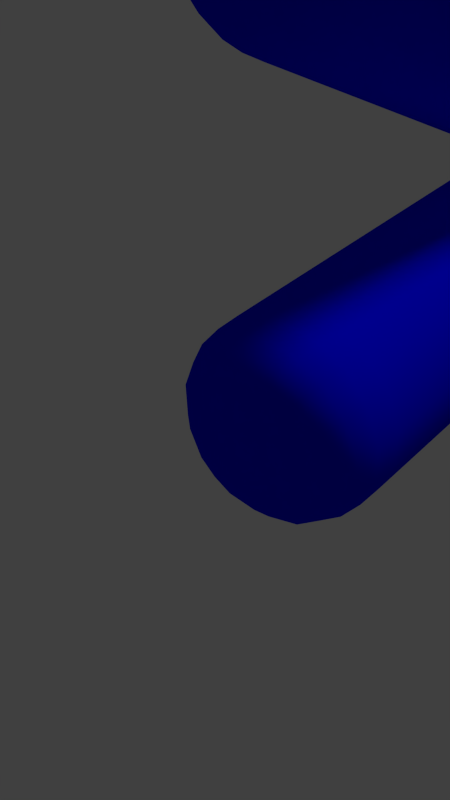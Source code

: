 # Source: Lightning.blend  (saved by Blender 2.65.0; exported with 4.5.12 LTS)
import bpy
from mathutils import Matrix  # noqa: F401  (used for matrix-valued properties, if any)

bpy.ops.wm.read_factory_settings(use_empty=True)
scene = bpy.context.scene
scene.name = 'Scene'

# ---- collections
col_collection_1 = bpy.data.collections.new('Collection 1'); scene.collection.children.link(col_collection_1)

# ---- materials (node trees are filled in below, after node groups)
mat_material_001 = bpy.data.materials.new('Material.001')
mat_material_001.alpha_threshold = 0.0
mat_material_001.use_transparent_shadow = False
mat_material_001.diffuse_color = (0.0, 0.0, 1.0, 1.0)
mat_material_001.roughness = 0.5
mat_material_001.specular_intensity = 0.0
mat_material_001.line_color = (0.0, 0.0, 0.0, 1.0)

# ---- material node trees

# ---- world
world_world = bpy.data.worlds.new('World'); scene.world = world_world
world_world.color = (0.05088, 0.05088, 0.05088)
world_world.use_sun_shadow = False
world_world.sun_shadow_jitter_overblur = 0.0
world_world.cycles.sampling_method = 'MANUAL'
world_world.cycles.sample_map_resolution = 256

# ---- cameras
cam_camera = bpy.data.cameras.new('Camera')
cam_camera.clip_end = 100.0
cam_camera.lens = 35.0
cam_camera.sensor_width = 32.0
cam_camera.sensor_height = 18.0
cam_camera.ortho_scale = 7.314
cam_camera.dof.focus_distance = 0.0
cam_camera.dof.aperture_fstop = 128.0

# ---- lights
light_lamp = bpy.data.lights.new('Lamp', 'SUN')
light_lamp.transmission_factor = 0.0
light_lamp.cutoff_distance = 30.0
light_lamp.angle = 0.1993
light_lamp.energy = 1.0
light_lamp.shadow_buffer_clip_start = 1.001
light_lamp.shadow_soft_size = 0.1
light_lamp.shadow_cascade_max_distance = 1000.0
light_lamp.cycles.use_multiple_importance_sampling = False

# ---- meshes
me_plane = bpy.data.meshes.new('Plane')
me_plane.from_pydata([(0.0, 0.0, 0.0), (0.0, -1.51e-07, -1.0), (0.0, -3.775e-08, -0.25), (0.0, -7.55e-08, -0.5), (0.0, -1.132e-07, -0.75)], [(4, 1), (2, 0), (3, 2), (4, 3)], [])
_uv = me_plane.uv_layers.new(name='UVMap')
_uv.uv.foreach_set('vector', [])
me_plane.materials.append(mat_material_001)
me_plane.use_remesh_preserve_volume = False
me_plane.use_remesh_preserve_attributes = False
me_plane.use_mirror_vertex_groups = False
me_plane.update()
arm_armature = bpy.data.armatures.new('Armature')  # bones are not reproduced

# ---- objects
ob_source = bpy.data.objects.new('Source', None)
ob_control = bpy.data.objects.new('Control', None)
ob_terminal = bpy.data.objects.new('Terminal', None)
ob_armature = bpy.data.objects.new('Armature', arm_armature)
ob_lightning = bpy.data.objects.new('Lightning', me_plane)
ob_lamp = bpy.data.objects.new('Lamp', light_lamp)
ob_camera = bpy.data.objects.new('Camera', cam_camera)

# ---- transforms, parenting, visibility, modifiers, constraints
ob_source.location = (0.0, 1.033e-07, 1.418)
ob_source.rotation_euler = (3.142, 0.0, 0.0)
ob_source.scale = (0.06638, 0.06638, 0.06638)
ob_source.empty_display_type = 'SPHERE'
ob_source.empty_image_offset = (0.0, 0.0)
ob_source.lineart.crease_threshold = 0.0
ob_control.parent = ob_source
ob_control.matrix_parent_inverse = Matrix(((15.06, 0.0, 0.0, 0.0), (0.0, 15.06, 0.0, 0.0), (0.0, 0.0, 15.06, 0.0), (0.0, 0.0, 0.0, 1.0)))
ob_control.location = (0.009339, 0.0, 0.0)
ob_control.empty_display_size = 0.1
ob_control.empty_image_offset = (0.0, 0.0)
ob_control.hide_viewport = True
ob_control.hide_select = True
ob_control.lineart.crease_threshold = 0.0
ob_terminal.location = (0.0, -3.725e-08, -1.369)
ob_terminal.rotation_euler = (3.142, 0.0, 0.0)
ob_terminal.scale = (0.06638, 0.06638, 0.06638)
ob_terminal.empty_display_type = 'SPHERE'
ob_terminal.empty_image_offset = (0.0, 0.0)
ob_terminal.lineart.crease_threshold = 0.0
ob_armature.parent = ob_source
ob_armature.matrix_parent_inverse = Matrix(((15.06, 0.0, 0.0, 0.0), (0.0, -15.06, 2.275e-06, 6.585e-07), (0.0, -2.275e-06, -15.06, 9.943e-14), (0.0, 0.0, 0.0, 1.0)))
ob_armature.location = (0.0, 0.0, 0.0)
ob_armature.lineart.crease_threshold = 0.0
ob_lightning.parent = ob_armature
ob_lightning.location = (0.0, 4.371e-08, 0.0)
ob_lightning.lineart.crease_threshold = 0.0
_vg = ob_lightning.vertex_groups.new(name='Group')
for _i, _w in zip([2, 3, 4], [0.5, 1.0, 0.5]): _vg.add([_i], _w, 'REPLACE')
_vg = ob_lightning.vertex_groups.new(name='Bone')
_vg.add([0, 1, 2, 3, 4], 1.0, 'REPLACE')
_m = ob_lightning.modifiers.new('increase_resolution', 'SUBSURF')
_m.uv_smooth = 'PRESERVE_CORNERS'
_m.quality = 2
_m.subdivision_type = 'SIMPLE'
_m.levels = 3
_m.show_only_control_edges = False
_m = ob_lightning.modifiers.new('noise.x', 'DISPLACE')
_m.vertex_group = 'Group'
_m.strength = 2.787
_m.direction = 'X'
_m.texture_coords = 'OBJECT'
_m.texture_coords_object = ob_control
_m = ob_lightning.modifiers.new('noise.y', 'DISPLACE')
_m.vertex_group = 'Group'
_m.strength = 2.787
_m.direction = 'Y'
_m.texture_coords = 'OBJECT'
_m.texture_coords_object = ob_control
_m = ob_lightning.modifiers.new('Armature', 'ARMATURE')
_m.object = ob_armature
_m = ob_lightning.modifiers.new('skin', 'SKIN')
_m.use_smooth_shade = True
_m = ob_lightning.modifiers.new('smooth', 'SUBSURF')
_m.uv_smooth = 'PRESERVE_CORNERS'
_m.quality = 2
_m.show_only_control_edges = False
_m.use_creases = False
ob_lamp.location = (2.831, -1.808, 2.495)
ob_lamp.rotation_euler = (0.6503, 0.05522, 1.866)
ob_lamp.lock_rotations_4d = False
ob_lamp.empty_display_type = 'ARROWS'
ob_lamp.color = (0.0, 0.0, 0.0, 0.0)
ob_lamp.hide_viewport = True
ob_lamp.lineart.crease_threshold = 0.0
ob_camera.location = (0.0, -1.539, 1.176)
ob_camera.rotation_euler = (-1.955, 3.142, 3.142)
ob_camera.lock_rotations_4d = False
ob_camera.empty_display_type = 'ARROWS'
ob_camera.color = (0.0, 0.0, 0.0, 0.0)
ob_camera.display_type = 'WIRE'
ob_camera.lineart.crease_threshold = 0.0

# ---- collection membership
col_collection_1.objects.link(ob_source)
col_collection_1.objects.link(ob_control)
col_collection_1.objects.link(ob_terminal)
col_collection_1.objects.link(ob_armature)
col_collection_1.objects.link(ob_lightning)
col_collection_1.objects.link(ob_lamp)
col_collection_1.objects.link(ob_camera)

# ---- scene / render settings (as saved in the file)
scene.camera = ob_camera
scene.frame_start = 1; scene.frame_end = 250; scene.frame_set(150)
scene.render.engine = 'BLENDER_EEVEE_NEXT'
scene.render.image_settings.color_mode = 'RGB'
scene.render.image_settings.compression = 90
scene.render.resolution_x = 1080
scene.render.resolution_y = 1920
scene.render.resolution_percentage = 50
scene.render.dither_intensity = 0.0
scene.render.bake_margin = 2
scene.render.bake_bias = 0.0
scene.cycles.use_denoising = False
scene.cycles.samples = 10
scene.cycles.sampling_pattern = 'TABULATED_SOBOL'
scene.cycles.light_sampling_threshold = 0.0
scene.cycles.use_adaptive_sampling = False
scene.cycles.use_light_tree = False
scene.cycles.blur_glossy = 0.0
scene.cycles.volume_bounces = 1
scene.cycles.pixel_filter_type = 'GAUSSIAN'
scene.cycles.sample_clamp_indirect = 0.0
scene.view_settings.view_transform = 'Standard'
bpy.context.view_layer.update()
